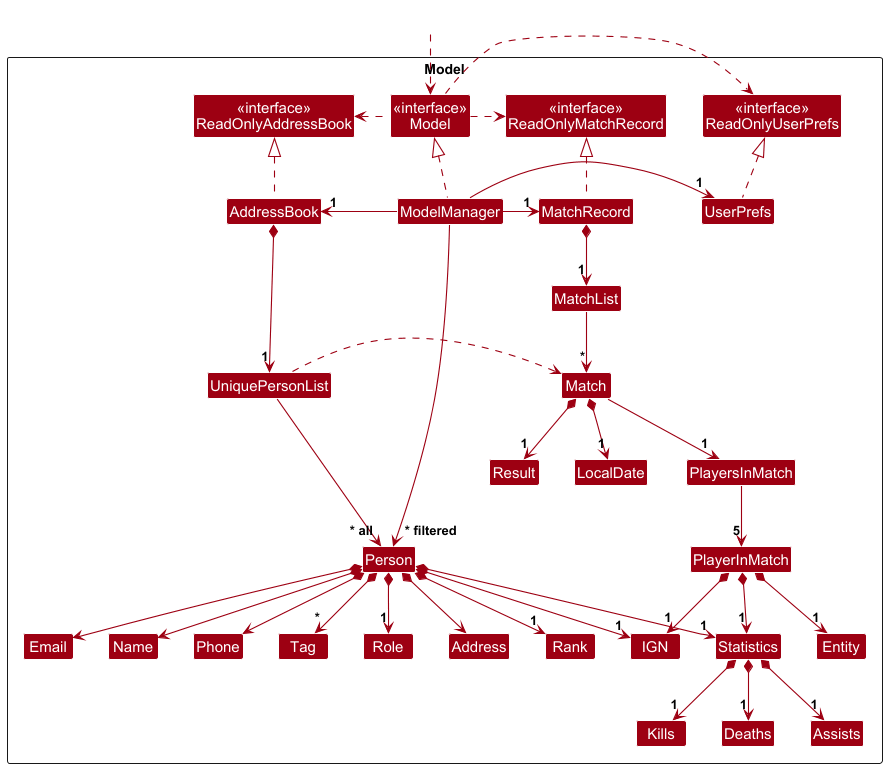

The diagram above was rendered by PlantUML. Its source (embedded in the PNG):
@startuml
!include style.puml
skinparam arrowThickness 1.1
skinparam arrowColor MODEL_COLOR
skinparam classBackgroundColor MODEL_COLOR

Package Model as ModelPackage <<Rectangle>>{
Class "<<interface>>\nReadOnlyAddressBook" as ReadOnlyAddressBook
Class "<<interface>>\nReadOnlyUserPrefs" as ReadOnlyUserPrefs
Class "<<interface>>\nReadOnlyMatchRecord" as ReadOnlyMatchRecord
Class "<<interface>>\nModel" as Model
Class AddressBook
Class ModelManager
Class UserPrefs

Class UniquePersonList
Class Person
Class Address
Class Email
Class Name
Class Phone
Class Tag
Class Role
Class IGN
Class Rank
Class Statistics
Class Kills
Class Deaths
Class Assists
Class MatchRecord
Class MatchList
Class Match
Class Result
Class LocalDate
Class PlayersInMatch
Class PlayerInMatch
Class Entity

Class I #FFFFFF
}

Class HiddenOutside #FFFFFF
HiddenOutside ..> Model

AddressBook .up.|> ReadOnlyAddressBook
MatchRecord .up.|> ReadOnlyMatchRecord

ModelManager .up.|> Model
Model .right.> ReadOnlyUserPrefs
Model .left.> ReadOnlyAddressBook
Model .right.> ReadOnlyMatchRecord
ModelManager -left-> "1" AddressBook
ModelManager -right-> "1" MatchRecord
ModelManager -right-> "1" UserPrefs
UserPrefs .up.|> ReadOnlyUserPrefs

AddressBook *--> "1" UniquePersonList
UniquePersonList --> "~* all" Person
UniquePersonList .right.> Match
Person *--> Name
Person *--> Phone
Person *--> Email
Person *--> Address
Person *--> "*" Tag
Person *--> "1" Role
Person *--> "1" IGN
Person *--> "1" Rank
Person *--> "1" Statistics

Statistics *--> "1" Kills
Statistics *--> "1" Deaths
Statistics *--> "1" Assists

MatchRecord *--> "1" MatchList
MatchList --> "~*" Match
Match *--> "1" LocalDate
Match *--> "1" Result
Match --> "1" PlayersInMatch
PlayersInMatch --> "5" PlayerInMatch
PlayerInMatch *--> "1" Statistics
PlayerInMatch *--> "1" IGN
PlayerInMatch *--> "1" Entity

Person -[hidden]up--> I
UniquePersonList -[hidden]right-> I

Name -[hidden]right-> Phone
Phone -[hidden]right-> Address
Address -[hidden]right-> Email

ModelManager --> "~* filtered" Person
@enduml